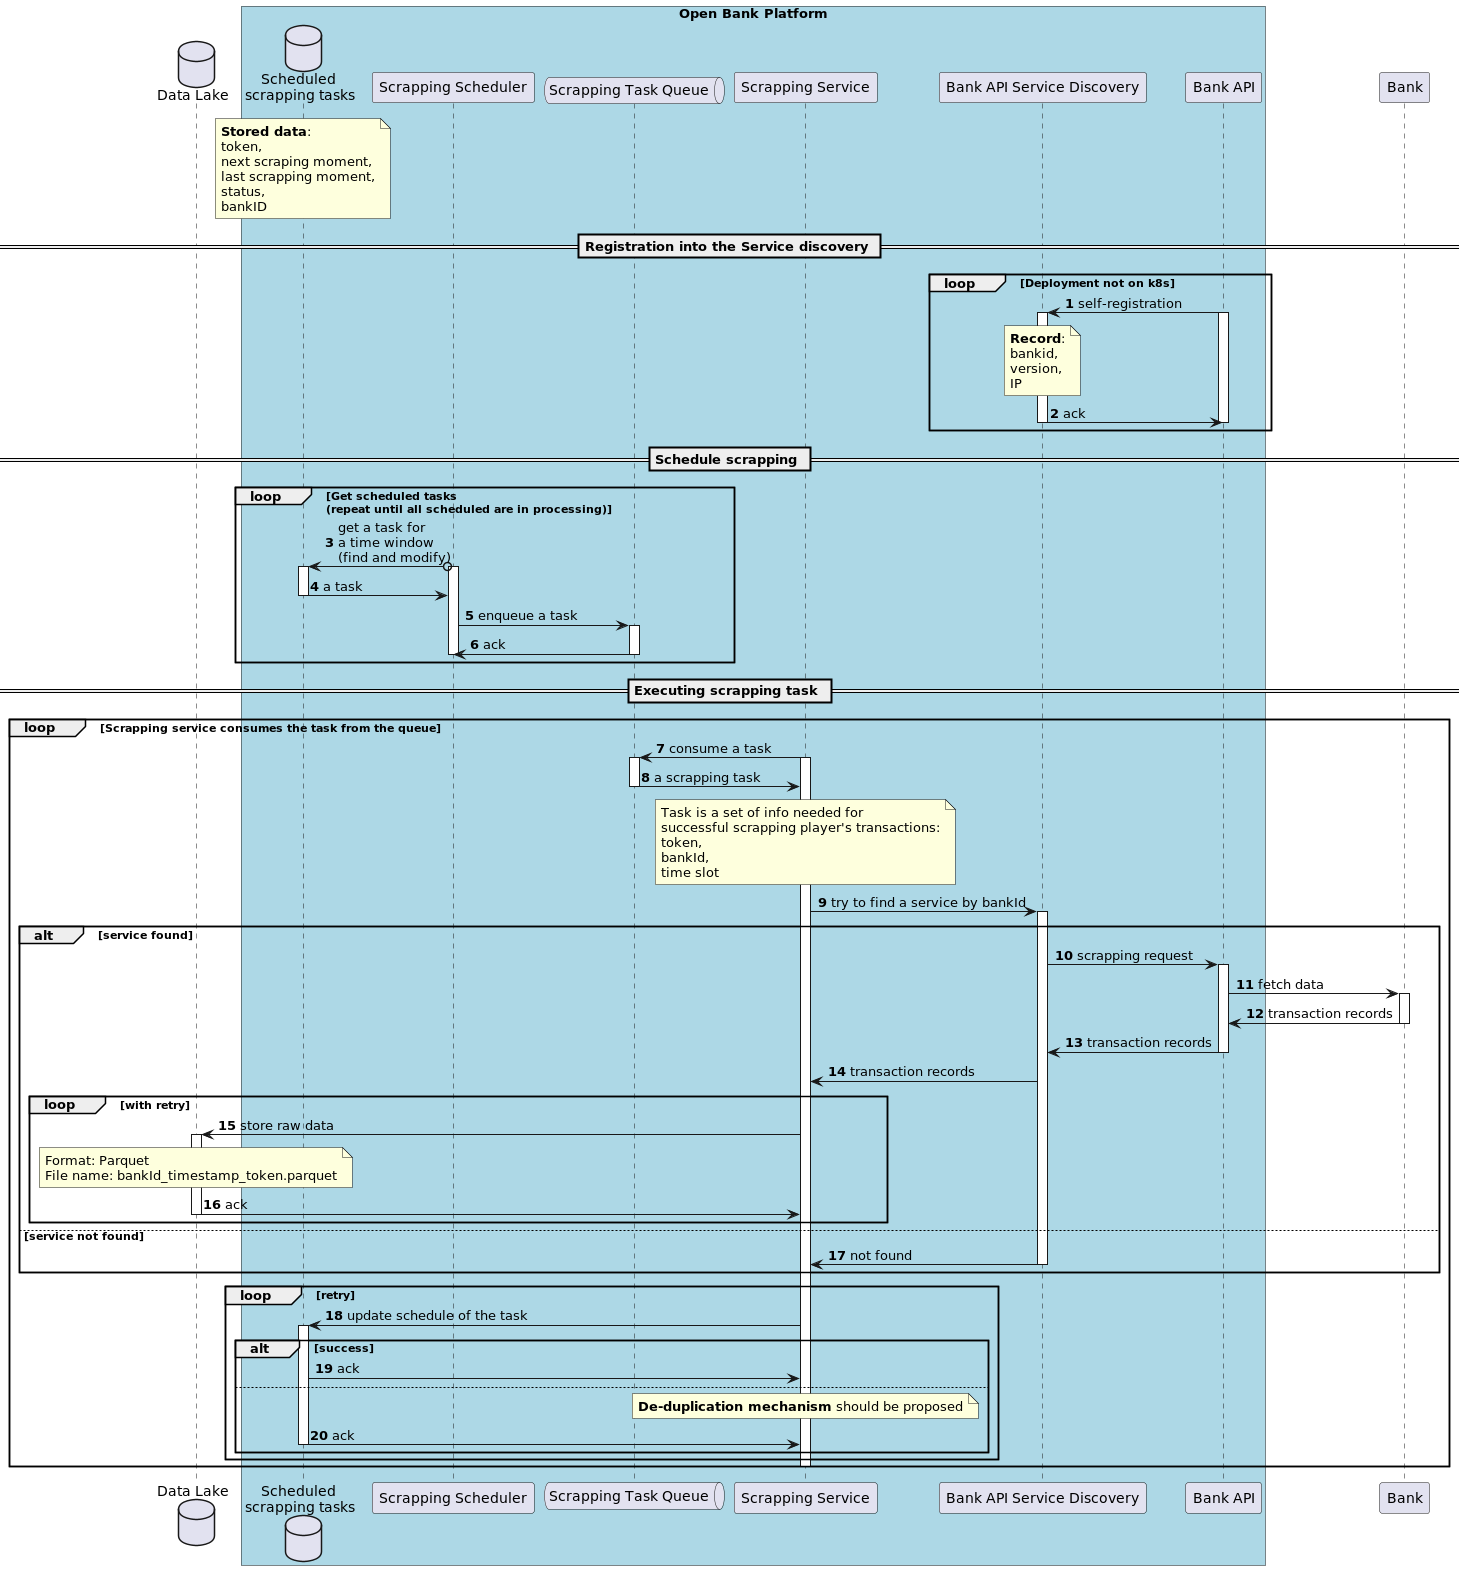

The diagram above was rendered by PlantUML. Its source (embedded in the PNG):
@startuml

autonumber

database dl as "Data Lake"

box "Open Bank Platform"  #LightBlue
database scheduled as "Scheduled \nscrapping tasks"
participant scheduler as "Scrapping Scheduler"
queue stq as "Scrapping Task Queue"
participant service as "Scrapping Service"
participant bapisd as "Bank API Service Discovery"
participant bapi as "Bank API"

end box

participant bank as "Bank"

note over scheduled: <b>Stored data</b>:\ntoken,\nnext scraping moment,\nlast scrapping moment,\nstatus,\nbankID

== Registration into the Service discovery ==

loop Deployment not on k8s
bapi -> bapisd++: self-registration
note over bapisd: <b>Record</b>:\nbankid,\nversion,\nIP
activate bapi
bapisd -> bapi--: ack
deactivate bapi
end

== Schedule scrapping ==

loop Get scheduled tasks \n(repeat until all scheduled are in processing)
  scheduler o-> scheduled++: get a task for\na time window\n(find and modify)
  activate scheduler
  scheduled -> scheduler--: a task
  scheduler -> stq++: enqueue a task
  stq -> scheduler--:ack
  deactivate scheduler
end

== Executing scrapping task ==

loop Scrapping service consumes the task from the queue
service -> stq++: consume a task
activate service
stq -> service--: a scrapping task
note over service: Task is a set of info needed for \nsuccessful scrapping player's transactions:\ntoken,\nbankId,\ntime slot
service -> bapisd++: try to find a service by bankId
alt service found
  bapisd -> bapi++: scrapping request
  bapi -> bank++: fetch data
  bank -> bapi--: transaction records
  bapi -> bapisd--: transaction records
  bapisd -> service: transaction records
  loop with retry
  service -> dl++: store raw data
  note over dl:  Format: Parquet\nFile name: bankId_timestamp_token.parquet
  dl -> service--: ack
  end
else service not found
  bapisd -> service--: not found

end
loop retry
service -> scheduled++: update schedule of the task
alt success
  scheduled -> service: ack
else
  note over service: <b>De-duplication mechanism</b> should be proposed
  scheduled -> service--: ack
end
end
deactivate service
end
@enduml